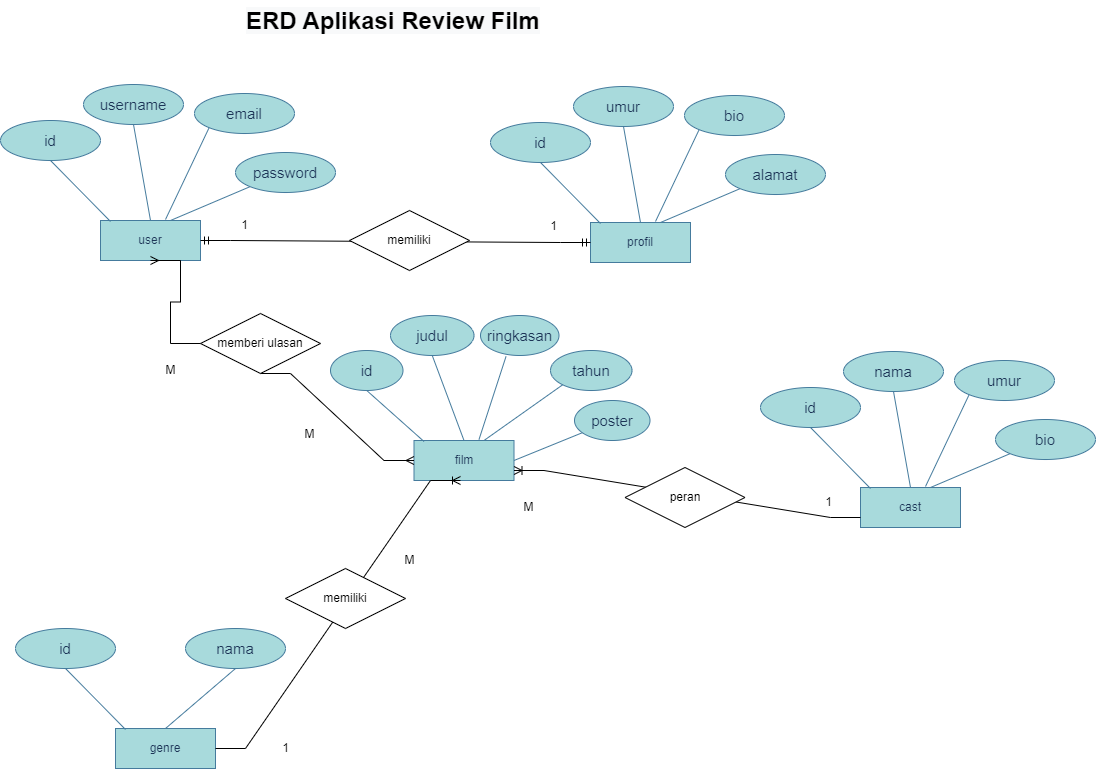

The diagram above was exported from draw.io. Its source (the exported page's mxGraphModel, read from the mxfile embedded in the PNG):
<mxGraphModel dx="868" dy="393" grid="1" gridSize="10" guides="1" tooltips="1" connect="1" arrows="1" fold="1" page="1" pageScale="1" pageWidth="827" pageHeight="1169" math="0" shadow="0">
  <root>
    <mxCell id="0" />
    <mxCell id="1" parent="0" />
    <mxCell id="rGeTwOL62vPXvXbFmgb_-1" value="user" style="whiteSpace=wrap;html=1;align=center;strokeColor=#457B9D;fontColor=#1D3557;fillColor=#A8DADC;" parent="1" vertex="1">
      <mxGeometry x="100" y="230" width="100" height="40" as="geometry" />
    </mxCell>
    <mxCell id="rGeTwOL62vPXvXbFmgb_-2" value="id" style="ellipse;whiteSpace=wrap;html=1;align=center;strokeColor=#457B9D;fontColor=#1D3557;fillColor=#A8DADC;fontSize=15;" parent="1" vertex="1">
      <mxGeometry y="130" width="100" height="40" as="geometry" />
    </mxCell>
    <mxCell id="rGeTwOL62vPXvXbFmgb_-3" value="username" style="ellipse;whiteSpace=wrap;html=1;align=center;strokeColor=#457B9D;fontColor=#1D3557;fillColor=#A8DADC;fontSize=15;" parent="1" vertex="1">
      <mxGeometry x="83" y="94" width="100" height="40" as="geometry" />
    </mxCell>
    <mxCell id="rGeTwOL62vPXvXbFmgb_-4" value="email" style="ellipse;whiteSpace=wrap;html=1;align=center;strokeColor=#457B9D;fontColor=#1D3557;fillColor=#A8DADC;fontSize=15;" parent="1" vertex="1">
      <mxGeometry x="194" y="103" width="100" height="40" as="geometry" />
    </mxCell>
    <mxCell id="rGeTwOL62vPXvXbFmgb_-5" value="password" style="ellipse;whiteSpace=wrap;html=1;align=center;strokeColor=#457B9D;fontColor=#1D3557;fillColor=#A8DADC;fontSize=15;" parent="1" vertex="1">
      <mxGeometry x="235" y="162" width="100" height="40" as="geometry" />
    </mxCell>
    <mxCell id="rGeTwOL62vPXvXbFmgb_-8" value="" style="endArrow=none;html=1;rounded=0;strokeColor=#457B9D;fontColor=#1D3557;fillColor=#A8DADC;exitX=0.5;exitY=1;exitDx=0;exitDy=0;entryX=0.1;entryY=0.025;entryDx=0;entryDy=0;entryPerimeter=0;" parent="1" source="rGeTwOL62vPXvXbFmgb_-2" target="rGeTwOL62vPXvXbFmgb_-1" edge="1">
      <mxGeometry relative="1" as="geometry">
        <mxPoint x="40" y="190" as="sourcePoint" />
        <mxPoint x="200" y="190" as="targetPoint" />
      </mxGeometry>
    </mxCell>
    <mxCell id="rGeTwOL62vPXvXbFmgb_-10" value="" style="endArrow=none;html=1;rounded=0;strokeColor=#457B9D;fontColor=#1D3557;fillColor=#A8DADC;exitX=0.5;exitY=1;exitDx=0;exitDy=0;entryX=0.5;entryY=0;entryDx=0;entryDy=0;" parent="1" source="rGeTwOL62vPXvXbFmgb_-3" target="rGeTwOL62vPXvXbFmgb_-1" edge="1">
      <mxGeometry relative="1" as="geometry">
        <mxPoint x="80" y="180" as="sourcePoint" />
        <mxPoint x="240" y="180" as="targetPoint" />
      </mxGeometry>
    </mxCell>
    <mxCell id="rGeTwOL62vPXvXbFmgb_-11" value="" style="endArrow=none;html=1;rounded=0;strokeColor=#457B9D;fontColor=#1D3557;fillColor=#A8DADC;exitX=0;exitY=1;exitDx=0;exitDy=0;entryX=0.65;entryY=-0.025;entryDx=0;entryDy=0;entryPerimeter=0;" parent="1" source="rGeTwOL62vPXvXbFmgb_-4" target="rGeTwOL62vPXvXbFmgb_-1" edge="1">
      <mxGeometry relative="1" as="geometry">
        <mxPoint x="90" y="179" as="sourcePoint" />
        <mxPoint x="250" y="179" as="targetPoint" />
      </mxGeometry>
    </mxCell>
    <mxCell id="rGeTwOL62vPXvXbFmgb_-12" value="" style="endArrow=none;html=1;rounded=0;strokeColor=#457B9D;fontColor=#1D3557;fillColor=#A8DADC;entryX=0;entryY=1;entryDx=0;entryDy=0;" parent="1" target="rGeTwOL62vPXvXbFmgb_-5" edge="1">
      <mxGeometry relative="1" as="geometry">
        <mxPoint x="170" y="230" as="sourcePoint" />
        <mxPoint x="330" y="230" as="targetPoint" />
      </mxGeometry>
    </mxCell>
    <mxCell id="rGeTwOL62vPXvXbFmgb_-13" value="profil" style="whiteSpace=wrap;html=1;align=center;strokeColor=#457B9D;fontColor=#1D3557;fillColor=#A8DADC;" parent="1" vertex="1">
      <mxGeometry x="590" y="232" width="100" height="40" as="geometry" />
    </mxCell>
    <mxCell id="rGeTwOL62vPXvXbFmgb_-14" value="id" style="ellipse;whiteSpace=wrap;html=1;align=center;strokeColor=#457B9D;fontColor=#1D3557;fillColor=#A8DADC;fontSize=15;" parent="1" vertex="1">
      <mxGeometry x="490" y="132" width="100" height="40" as="geometry" />
    </mxCell>
    <mxCell id="rGeTwOL62vPXvXbFmgb_-15" value="umur" style="ellipse;whiteSpace=wrap;html=1;align=center;strokeColor=#457B9D;fontColor=#1D3557;fillColor=#A8DADC;fontSize=15;" parent="1" vertex="1">
      <mxGeometry x="573" y="96" width="100" height="40" as="geometry" />
    </mxCell>
    <mxCell id="rGeTwOL62vPXvXbFmgb_-16" value="bio" style="ellipse;whiteSpace=wrap;html=1;align=center;strokeColor=#457B9D;fontColor=#1D3557;fillColor=#A8DADC;fontSize=15;" parent="1" vertex="1">
      <mxGeometry x="684" y="105" width="100" height="40" as="geometry" />
    </mxCell>
    <mxCell id="rGeTwOL62vPXvXbFmgb_-17" value="alamat" style="ellipse;whiteSpace=wrap;html=1;align=center;strokeColor=#457B9D;fontColor=#1D3557;fillColor=#A8DADC;fontSize=15;" parent="1" vertex="1">
      <mxGeometry x="725" y="164" width="100" height="40" as="geometry" />
    </mxCell>
    <mxCell id="rGeTwOL62vPXvXbFmgb_-18" value="" style="endArrow=none;html=1;rounded=0;strokeColor=#457B9D;fontColor=#1D3557;fillColor=#A8DADC;exitX=0.5;exitY=1;exitDx=0;exitDy=0;entryX=0.1;entryY=0.025;entryDx=0;entryDy=0;entryPerimeter=0;" parent="1" source="rGeTwOL62vPXvXbFmgb_-14" target="rGeTwOL62vPXvXbFmgb_-13" edge="1">
      <mxGeometry relative="1" as="geometry">
        <mxPoint x="530" y="192" as="sourcePoint" />
        <mxPoint x="690" y="192" as="targetPoint" />
      </mxGeometry>
    </mxCell>
    <mxCell id="rGeTwOL62vPXvXbFmgb_-19" value="" style="endArrow=none;html=1;rounded=0;strokeColor=#457B9D;fontColor=#1D3557;fillColor=#A8DADC;exitX=0.5;exitY=1;exitDx=0;exitDy=0;entryX=0.5;entryY=0;entryDx=0;entryDy=0;" parent="1" source="rGeTwOL62vPXvXbFmgb_-15" target="rGeTwOL62vPXvXbFmgb_-13" edge="1">
      <mxGeometry relative="1" as="geometry">
        <mxPoint x="570" y="182" as="sourcePoint" />
        <mxPoint x="730" y="182" as="targetPoint" />
      </mxGeometry>
    </mxCell>
    <mxCell id="rGeTwOL62vPXvXbFmgb_-20" value="" style="endArrow=none;html=1;rounded=0;strokeColor=#457B9D;fontColor=#1D3557;fillColor=#A8DADC;exitX=0;exitY=1;exitDx=0;exitDy=0;entryX=0.65;entryY=-0.025;entryDx=0;entryDy=0;entryPerimeter=0;" parent="1" source="rGeTwOL62vPXvXbFmgb_-16" target="rGeTwOL62vPXvXbFmgb_-13" edge="1">
      <mxGeometry relative="1" as="geometry">
        <mxPoint x="580" y="181" as="sourcePoint" />
        <mxPoint x="740" y="181" as="targetPoint" />
      </mxGeometry>
    </mxCell>
    <mxCell id="rGeTwOL62vPXvXbFmgb_-21" value="" style="endArrow=none;html=1;rounded=0;strokeColor=#457B9D;fontColor=#1D3557;fillColor=#A8DADC;entryX=0;entryY=1;entryDx=0;entryDy=0;" parent="1" target="rGeTwOL62vPXvXbFmgb_-17" edge="1">
      <mxGeometry relative="1" as="geometry">
        <mxPoint x="660" y="232" as="sourcePoint" />
        <mxPoint x="820" y="232" as="targetPoint" />
      </mxGeometry>
    </mxCell>
    <mxCell id="rGeTwOL62vPXvXbFmgb_-22" value="cast" style="whiteSpace=wrap;html=1;align=center;strokeColor=#457B9D;fontColor=#1D3557;fillColor=#A8DADC;" parent="1" vertex="1">
      <mxGeometry x="860" y="497" width="100" height="40" as="geometry" />
    </mxCell>
    <mxCell id="rGeTwOL62vPXvXbFmgb_-23" value="id" style="ellipse;whiteSpace=wrap;html=1;align=center;strokeColor=#457B9D;fontColor=#1D3557;fillColor=#A8DADC;fontSize=15;" parent="1" vertex="1">
      <mxGeometry x="760" y="397" width="100" height="40" as="geometry" />
    </mxCell>
    <mxCell id="rGeTwOL62vPXvXbFmgb_-24" value="nama" style="ellipse;whiteSpace=wrap;html=1;align=center;strokeColor=#457B9D;fontColor=#1D3557;fillColor=#A8DADC;fontSize=15;" parent="1" vertex="1">
      <mxGeometry x="843" y="361" width="100" height="40" as="geometry" />
    </mxCell>
    <mxCell id="rGeTwOL62vPXvXbFmgb_-25" value="umur" style="ellipse;whiteSpace=wrap;html=1;align=center;strokeColor=#457B9D;fontColor=#1D3557;fillColor=#A8DADC;fontSize=15;" parent="1" vertex="1">
      <mxGeometry x="954" y="370" width="100" height="40" as="geometry" />
    </mxCell>
    <mxCell id="rGeTwOL62vPXvXbFmgb_-26" value="bio" style="ellipse;whiteSpace=wrap;html=1;align=center;strokeColor=#457B9D;fontColor=#1D3557;fillColor=#A8DADC;fontSize=15;" parent="1" vertex="1">
      <mxGeometry x="995" y="429" width="100" height="40" as="geometry" />
    </mxCell>
    <mxCell id="rGeTwOL62vPXvXbFmgb_-27" value="" style="endArrow=none;html=1;rounded=0;strokeColor=#457B9D;fontColor=#1D3557;fillColor=#A8DADC;exitX=0.5;exitY=1;exitDx=0;exitDy=0;entryX=0.1;entryY=0.025;entryDx=0;entryDy=0;entryPerimeter=0;" parent="1" source="rGeTwOL62vPXvXbFmgb_-23" target="rGeTwOL62vPXvXbFmgb_-22" edge="1">
      <mxGeometry relative="1" as="geometry">
        <mxPoint x="800" y="457" as="sourcePoint" />
        <mxPoint x="960" y="457" as="targetPoint" />
      </mxGeometry>
    </mxCell>
    <mxCell id="rGeTwOL62vPXvXbFmgb_-28" value="" style="endArrow=none;html=1;rounded=0;strokeColor=#457B9D;fontColor=#1D3557;fillColor=#A8DADC;exitX=0.5;exitY=1;exitDx=0;exitDy=0;entryX=0.5;entryY=0;entryDx=0;entryDy=0;" parent="1" source="rGeTwOL62vPXvXbFmgb_-24" target="rGeTwOL62vPXvXbFmgb_-22" edge="1">
      <mxGeometry relative="1" as="geometry">
        <mxPoint x="840" y="447" as="sourcePoint" />
        <mxPoint x="1000" y="447" as="targetPoint" />
      </mxGeometry>
    </mxCell>
    <mxCell id="rGeTwOL62vPXvXbFmgb_-29" value="" style="endArrow=none;html=1;rounded=0;strokeColor=#457B9D;fontColor=#1D3557;fillColor=#A8DADC;exitX=0;exitY=1;exitDx=0;exitDy=0;entryX=0.65;entryY=-0.025;entryDx=0;entryDy=0;entryPerimeter=0;" parent="1" source="rGeTwOL62vPXvXbFmgb_-25" target="rGeTwOL62vPXvXbFmgb_-22" edge="1">
      <mxGeometry relative="1" as="geometry">
        <mxPoint x="850" y="446" as="sourcePoint" />
        <mxPoint x="1010" y="446" as="targetPoint" />
      </mxGeometry>
    </mxCell>
    <mxCell id="rGeTwOL62vPXvXbFmgb_-30" value="" style="endArrow=none;html=1;rounded=0;strokeColor=#457B9D;fontColor=#1D3557;fillColor=#A8DADC;entryX=0;entryY=1;entryDx=0;entryDy=0;" parent="1" target="rGeTwOL62vPXvXbFmgb_-26" edge="1">
      <mxGeometry relative="1" as="geometry">
        <mxPoint x="930" y="497" as="sourcePoint" />
        <mxPoint x="1090" y="497" as="targetPoint" />
      </mxGeometry>
    </mxCell>
    <mxCell id="rGeTwOL62vPXvXbFmgb_-31" value="film" style="whiteSpace=wrap;html=1;align=center;strokeColor=#457B9D;fontColor=#1D3557;fillColor=#A8DADC;" parent="1" vertex="1">
      <mxGeometry x="413.5" y="450" width="100" height="40" as="geometry" />
    </mxCell>
    <mxCell id="rGeTwOL62vPXvXbFmgb_-32" value="id" style="ellipse;whiteSpace=wrap;html=1;align=center;strokeColor=#457B9D;fontColor=#1D3557;fillColor=#A8DADC;fontSize=15;" parent="1" vertex="1">
      <mxGeometry x="330" y="360" width="72.5" height="40" as="geometry" />
    </mxCell>
    <mxCell id="rGeTwOL62vPXvXbFmgb_-33" value="judul" style="ellipse;whiteSpace=wrap;html=1;align=center;strokeColor=#457B9D;fontColor=#1D3557;fillColor=#A8DADC;fontSize=15;" parent="1" vertex="1">
      <mxGeometry x="390" y="325" width="83.5" height="40" as="geometry" />
    </mxCell>
    <mxCell id="rGeTwOL62vPXvXbFmgb_-34" value="ringkasan" style="ellipse;whiteSpace=wrap;html=1;align=center;strokeColor=#457B9D;fontColor=#1D3557;fillColor=#A8DADC;fontSize=15;" parent="1" vertex="1">
      <mxGeometry x="480" y="325" width="78.5" height="40" as="geometry" />
    </mxCell>
    <mxCell id="rGeTwOL62vPXvXbFmgb_-35" value="tahun" style="ellipse;whiteSpace=wrap;html=1;align=center;strokeColor=#457B9D;fontColor=#1D3557;fillColor=#A8DADC;fontSize=15;" parent="1" vertex="1">
      <mxGeometry x="550" y="360" width="81.5" height="40" as="geometry" />
    </mxCell>
    <mxCell id="rGeTwOL62vPXvXbFmgb_-36" value="" style="endArrow=none;html=1;rounded=0;strokeColor=#457B9D;fontColor=#1D3557;fillColor=#A8DADC;exitX=0.5;exitY=1;exitDx=0;exitDy=0;entryX=0.1;entryY=0.025;entryDx=0;entryDy=0;entryPerimeter=0;" parent="1" source="rGeTwOL62vPXvXbFmgb_-32" target="rGeTwOL62vPXvXbFmgb_-31" edge="1">
      <mxGeometry relative="1" as="geometry">
        <mxPoint x="353.5" y="410" as="sourcePoint" />
        <mxPoint x="513.5" y="410" as="targetPoint" />
      </mxGeometry>
    </mxCell>
    <mxCell id="rGeTwOL62vPXvXbFmgb_-37" value="" style="endArrow=none;html=1;rounded=0;strokeColor=#457B9D;fontColor=#1D3557;fillColor=#A8DADC;exitX=0.5;exitY=1;exitDx=0;exitDy=0;entryX=0.5;entryY=0;entryDx=0;entryDy=0;" parent="1" source="rGeTwOL62vPXvXbFmgb_-33" target="rGeTwOL62vPXvXbFmgb_-31" edge="1">
      <mxGeometry relative="1" as="geometry">
        <mxPoint x="393.5" y="400" as="sourcePoint" />
        <mxPoint x="553.5" y="400" as="targetPoint" />
      </mxGeometry>
    </mxCell>
    <mxCell id="rGeTwOL62vPXvXbFmgb_-38" value="" style="endArrow=none;html=1;rounded=0;strokeColor=#457B9D;fontColor=#1D3557;fillColor=#A8DADC;exitX=0.325;exitY=1.025;exitDx=0;exitDy=0;entryX=0.65;entryY=-0.025;entryDx=0;entryDy=0;entryPerimeter=0;exitPerimeter=0;" parent="1" source="rGeTwOL62vPXvXbFmgb_-34" target="rGeTwOL62vPXvXbFmgb_-31" edge="1">
      <mxGeometry relative="1" as="geometry">
        <mxPoint x="403.5" y="399" as="sourcePoint" />
        <mxPoint x="563.5" y="399" as="targetPoint" />
      </mxGeometry>
    </mxCell>
    <mxCell id="rGeTwOL62vPXvXbFmgb_-39" value="" style="endArrow=none;html=1;rounded=0;strokeColor=#457B9D;fontColor=#1D3557;fillColor=#A8DADC;entryX=0;entryY=1;entryDx=0;entryDy=0;" parent="1" target="rGeTwOL62vPXvXbFmgb_-35" edge="1">
      <mxGeometry relative="1" as="geometry">
        <mxPoint x="483.5" y="450" as="sourcePoint" />
        <mxPoint x="643.5" y="450" as="targetPoint" />
      </mxGeometry>
    </mxCell>
    <mxCell id="rGeTwOL62vPXvXbFmgb_-40" value="genre" style="whiteSpace=wrap;html=1;align=center;strokeColor=#457B9D;fontColor=#1D3557;fillColor=#A8DADC;" parent="1" vertex="1">
      <mxGeometry x="115" y="738" width="100" height="40" as="geometry" />
    </mxCell>
    <mxCell id="rGeTwOL62vPXvXbFmgb_-41" value="id" style="ellipse;whiteSpace=wrap;html=1;align=center;strokeColor=#457B9D;fontColor=#1D3557;fillColor=#A8DADC;fontSize=15;" parent="1" vertex="1">
      <mxGeometry x="15" y="638" width="100" height="40" as="geometry" />
    </mxCell>
    <mxCell id="rGeTwOL62vPXvXbFmgb_-42" value="nama" style="ellipse;whiteSpace=wrap;html=1;align=center;strokeColor=#457B9D;fontColor=#1D3557;fillColor=#A8DADC;fontSize=15;" parent="1" vertex="1">
      <mxGeometry x="185" y="638" width="100" height="40" as="geometry" />
    </mxCell>
    <mxCell id="rGeTwOL62vPXvXbFmgb_-45" value="" style="endArrow=none;html=1;rounded=0;strokeColor=#457B9D;fontColor=#1D3557;fillColor=#A8DADC;exitX=0.5;exitY=1;exitDx=0;exitDy=0;entryX=0.1;entryY=0.025;entryDx=0;entryDy=0;entryPerimeter=0;" parent="1" source="rGeTwOL62vPXvXbFmgb_-41" target="rGeTwOL62vPXvXbFmgb_-40" edge="1">
      <mxGeometry relative="1" as="geometry">
        <mxPoint x="55" y="698" as="sourcePoint" />
        <mxPoint x="215" y="698" as="targetPoint" />
      </mxGeometry>
    </mxCell>
    <mxCell id="rGeTwOL62vPXvXbFmgb_-46" value="" style="endArrow=none;html=1;rounded=0;strokeColor=#457B9D;fontColor=#1D3557;fillColor=#A8DADC;exitX=0.5;exitY=1;exitDx=0;exitDy=0;entryX=0.5;entryY=0;entryDx=0;entryDy=0;" parent="1" source="rGeTwOL62vPXvXbFmgb_-42" target="rGeTwOL62vPXvXbFmgb_-40" edge="1">
      <mxGeometry relative="1" as="geometry">
        <mxPoint x="118" y="688" as="sourcePoint" />
        <mxPoint x="278" y="688" as="targetPoint" />
      </mxGeometry>
    </mxCell>
    <mxCell id="rGeTwOL62vPXvXbFmgb_-49" value="poster" style="ellipse;whiteSpace=wrap;html=1;align=center;strokeColor=#457B9D;fontSize=15;fontColor=#1D3557;fillColor=#A8DADC;" parent="1" vertex="1">
      <mxGeometry x="574" y="410" width="75.5" height="40" as="geometry" />
    </mxCell>
    <mxCell id="rGeTwOL62vPXvXbFmgb_-50" value="" style="endArrow=none;html=1;rounded=0;strokeColor=#457B9D;fontSize=15;fontColor=#1D3557;fillColor=#A8DADC;exitX=1;exitY=0.5;exitDx=0;exitDy=0;" parent="1" source="rGeTwOL62vPXvXbFmgb_-31" target="rGeTwOL62vPXvXbFmgb_-49" edge="1">
      <mxGeometry relative="1" as="geometry">
        <mxPoint x="499.5" y="534" as="sourcePoint" />
        <mxPoint x="659.5" y="534" as="targetPoint" />
      </mxGeometry>
    </mxCell>
    <mxCell id="vlSqWGUdUqwA52ssAzcA-1" value="&lt;span style=&quot;color: rgb(0, 0, 0); font-family: Helvetica; font-size: 24px; font-style: normal; font-variant-ligatures: normal; font-variant-caps: normal; font-weight: 700; letter-spacing: normal; orphans: 2; text-align: center; text-indent: 0px; text-transform: none; widows: 2; word-spacing: 0px; -webkit-text-stroke-width: 0px; background-color: rgb(248, 249, 250); text-decoration-thickness: initial; text-decoration-style: initial; text-decoration-color: initial; float: none; display: inline !important;&quot;&gt;ERD Aplikasi Review Film&lt;/span&gt;" style="text;whiteSpace=wrap;html=1;" parent="1" vertex="1">
      <mxGeometry x="244" y="10" width="330" height="50" as="geometry" />
    </mxCell>
    <mxCell id="vlSqWGUdUqwA52ssAzcA-9" value="1" style="text;html=1;align=center;verticalAlign=middle;resizable=0;points=[];autosize=1;strokeColor=none;fillColor=none;" parent="1" vertex="1">
      <mxGeometry x="229" y="220" width="30" height="30" as="geometry" />
    </mxCell>
    <mxCell id="x1vtx2ILdWzRHJAdf7gr-10" value="1" style="text;html=1;align=center;verticalAlign=middle;resizable=0;points=[];autosize=1;strokeColor=none;fillColor=none;" parent="1" vertex="1">
      <mxGeometry x="537.5" y="221" width="30" height="30" as="geometry" />
    </mxCell>
    <mxCell id="x1vtx2ILdWzRHJAdf7gr-11" value="" style="edgeStyle=entityRelationEdgeStyle;fontSize=12;html=1;endArrow=ERmandOne;startArrow=ERmandOne;rounded=0;exitX=1;exitY=0.5;exitDx=0;exitDy=0;entryX=0;entryY=0.5;entryDx=0;entryDy=0;" parent="1" source="rGeTwOL62vPXvXbFmgb_-1" target="rGeTwOL62vPXvXbFmgb_-13" edge="1">
      <mxGeometry width="100" height="100" relative="1" as="geometry">
        <mxPoint x="250" y="300" as="sourcePoint" />
        <mxPoint x="350" y="200" as="targetPoint" />
      </mxGeometry>
    </mxCell>
    <mxCell id="x1vtx2ILdWzRHJAdf7gr-12" value="memiliki" style="shape=rhombus;perimeter=rhombusPerimeter;whiteSpace=wrap;html=1;align=center;" parent="1" vertex="1">
      <mxGeometry x="349" y="220" width="120" height="60" as="geometry" />
    </mxCell>
    <mxCell id="x1vtx2ILdWzRHJAdf7gr-13" value="" style="edgeStyle=entityRelationEdgeStyle;fontSize=12;html=1;endArrow=ERoneToMany;rounded=0;jumpStyle=none;exitX=1;exitY=0.5;exitDx=0;exitDy=0;" parent="1" source="rGeTwOL62vPXvXbFmgb_-40" edge="1">
      <mxGeometry width="100" height="100" relative="1" as="geometry">
        <mxPoint x="450" y="780" as="sourcePoint" />
        <mxPoint x="460" y="490" as="targetPoint" />
      </mxGeometry>
    </mxCell>
    <mxCell id="x1vtx2ILdWzRHJAdf7gr-14" value="" style="edgeStyle=entityRelationEdgeStyle;fontSize=12;html=1;endArrow=ERoneToMany;rounded=0;jumpStyle=none;entryX=1;entryY=0.75;entryDx=0;entryDy=0;exitX=0;exitY=0.75;exitDx=0;exitDy=0;" parent="1" source="rGeTwOL62vPXvXbFmgb_-22" target="rGeTwOL62vPXvXbFmgb_-31" edge="1">
      <mxGeometry width="100" height="100" relative="1" as="geometry">
        <mxPoint x="700" y="560" as="sourcePoint" />
        <mxPoint x="710" y="400" as="targetPoint" />
      </mxGeometry>
    </mxCell>
    <mxCell id="x1vtx2ILdWzRHJAdf7gr-15" value="peran" style="shape=rhombus;perimeter=rhombusPerimeter;whiteSpace=wrap;html=1;align=center;" parent="1" vertex="1">
      <mxGeometry x="624.5" y="477" width="120" height="60" as="geometry" />
    </mxCell>
    <mxCell id="x1vtx2ILdWzRHJAdf7gr-16" value="1" style="text;html=1;align=center;verticalAlign=middle;resizable=0;points=[];autosize=1;strokeColor=none;fillColor=none;" parent="1" vertex="1">
      <mxGeometry x="813" y="497" width="30" height="30" as="geometry" />
    </mxCell>
    <mxCell id="x1vtx2ILdWzRHJAdf7gr-17" value="M" style="text;html=1;align=center;verticalAlign=middle;resizable=0;points=[];autosize=1;strokeColor=none;fillColor=none;" parent="1" vertex="1">
      <mxGeometry x="512.5" y="502" width="30" height="30" as="geometry" />
    </mxCell>
    <mxCell id="3IzIpdtvIchayBlDFaeW-1" value="1" style="text;html=1;align=center;verticalAlign=middle;resizable=0;points=[];autosize=1;strokeColor=none;fillColor=none;" vertex="1" parent="1">
      <mxGeometry x="270" y="743" width="30" height="30" as="geometry" />
    </mxCell>
    <mxCell id="3IzIpdtvIchayBlDFaeW-2" value="M" style="text;html=1;align=center;verticalAlign=middle;resizable=0;points=[];autosize=1;strokeColor=none;fillColor=none;" vertex="1" parent="1">
      <mxGeometry x="394" y="555" width="30" height="30" as="geometry" />
    </mxCell>
    <mxCell id="3IzIpdtvIchayBlDFaeW-3" value="memiliki" style="shape=rhombus;perimeter=rhombusPerimeter;whiteSpace=wrap;html=1;align=center;" vertex="1" parent="1">
      <mxGeometry x="285" y="578" width="120" height="60" as="geometry" />
    </mxCell>
    <mxCell id="3IzIpdtvIchayBlDFaeW-5" value="" style="edgeStyle=entityRelationEdgeStyle;fontSize=12;html=1;endArrow=ERmany;startArrow=none;rounded=0;exitX=0.5;exitY=1;exitDx=0;exitDy=0;" edge="1" parent="1" source="3IzIpdtvIchayBlDFaeW-6" target="rGeTwOL62vPXvXbFmgb_-31">
      <mxGeometry width="100" height="100" relative="1" as="geometry">
        <mxPoint x="160" y="500" as="sourcePoint" />
        <mxPoint x="410" y="470" as="targetPoint" />
      </mxGeometry>
    </mxCell>
    <mxCell id="3IzIpdtvIchayBlDFaeW-6" value="memberi ulasan" style="shape=rhombus;perimeter=rhombusPerimeter;whiteSpace=wrap;html=1;align=center;" vertex="1" parent="1">
      <mxGeometry x="200" y="323" width="120" height="60" as="geometry" />
    </mxCell>
    <mxCell id="3IzIpdtvIchayBlDFaeW-7" value="" style="edgeStyle=entityRelationEdgeStyle;fontSize=12;html=1;endArrow=none;startArrow=ERmany;rounded=0;exitX=0.5;exitY=1;exitDx=0;exitDy=0;" edge="1" parent="1" source="rGeTwOL62vPXvXbFmgb_-1" target="3IzIpdtvIchayBlDFaeW-6">
      <mxGeometry width="100" height="100" relative="1" as="geometry">
        <mxPoint x="150" y="270" as="sourcePoint" />
        <mxPoint x="410" y="480" as="targetPoint" />
      </mxGeometry>
    </mxCell>
    <mxCell id="3IzIpdtvIchayBlDFaeW-8" value="M" style="text;html=1;align=center;verticalAlign=middle;resizable=0;points=[];autosize=1;strokeColor=none;fillColor=none;" vertex="1" parent="1">
      <mxGeometry x="155" y="365" width="30" height="30" as="geometry" />
    </mxCell>
    <mxCell id="3IzIpdtvIchayBlDFaeW-9" value="M" style="text;html=1;align=center;verticalAlign=middle;resizable=0;points=[];autosize=1;strokeColor=none;fillColor=none;" vertex="1" parent="1">
      <mxGeometry x="294" y="429" width="30" height="30" as="geometry" />
    </mxCell>
  </root>
</mxGraphModel>